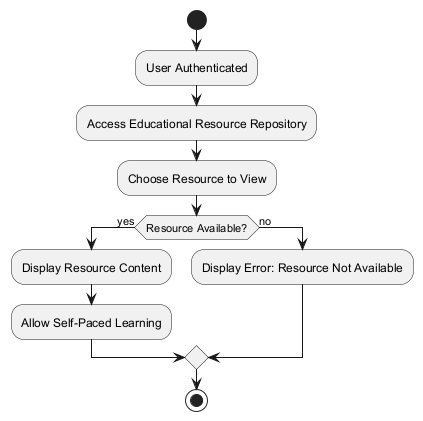

The diagram above was rendered by PlantUML. Its source (embedded in the PNG):
@startuml
start
:User Authenticated;
:Access Educational Resource Repository;
:Choose Resource to View;
if (Resource Available?) then (yes)
  :Display Resource Content;
  :Allow Self-Paced Learning;
else (no)
  :Display Error: Resource Not Available;
endif
stop
@enduml